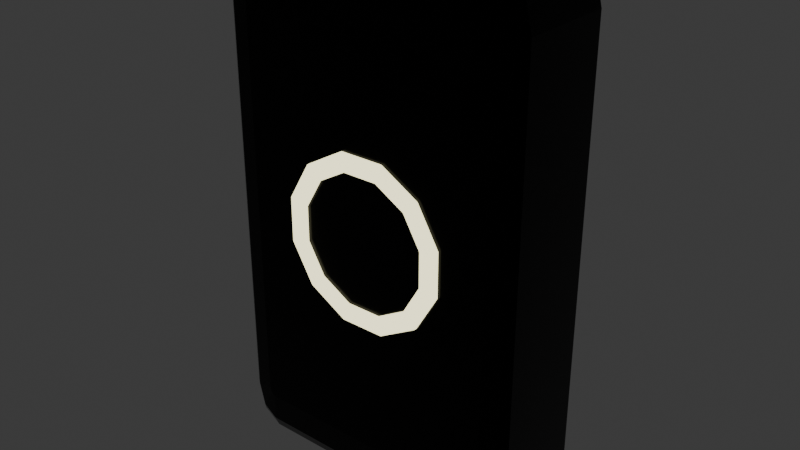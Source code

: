 # Source: button_light.blend  (saved by Blender 4.2.66; exported with 4.5.12 LTS)
import bpy
from mathutils import Matrix  # noqa: F401  (used for matrix-valued properties, if any)

bpy.ops.wm.read_factory_settings(use_empty=True)
scene = bpy.context.scene
scene.name = 'Scene'

# ---- collections
col_collection = bpy.data.collections.new('Collection'); scene.collection.children.link(col_collection)

# ---- materials (node trees are filled in below, after node groups)
mat_box = bpy.data.materials.new('Box')
mat_box.alpha_threshold = 0.0
mat_box.roughness = 0.5
mat_box.line_color = (0.0, 0.0, 0.0, 1.0)
mat_button = bpy.data.materials.new('Button')

# ---- material node trees
mat_box.use_nodes = True; mat_box.node_tree.nodes.clear()
_N = mat_box.node_tree.nodes; _L = mat_box.node_tree.links
n0 = _N.new('ShaderNodeOutputMaterial'); n0.name = 'Material Output'; n0.location = (300, 300)
n1 = _N.new('ShaderNodeBsdfPrincipled'); n1.name = 'Principled BSDF'; n1.location = (10, 300)
n1.inputs[0].default_value = (0.0, 0.0, 0.0, 1.0)
n1.inputs[1].default_value = 0.7473
n1.inputs[2].default_value = 0.2088
n1.inputs[3].default_value = 1.45
_L.new(n1.outputs[0], n0.inputs[0])
n0.is_active_output = True
mat_button.use_nodes = True; mat_button.node_tree.nodes.clear()
_N = mat_button.node_tree.nodes; _L = mat_button.node_tree.links
n0 = _N.new('ShaderNodeBsdfPrincipled'); n0.name = 'Принципиальный BSDF'; n0.location = (10, 300)
n0.inputs[0].default_value = (0.4702, 0.3994, 0.1995, 1.0)
n0.inputs[2].default_value = 0.0
n0.inputs[27].default_value = (1.0, 0.9453, 0.5713, 1.0)
n0.inputs[28].default_value = 2.0
n1 = _N.new('ShaderNodeOutputMaterial'); n1.name = 'Вывод материала'; n1.location = (300, 300)
_L.new(n0.outputs[0], n1.inputs[0])
n1.is_active_output = True

# ---- world
world_world = bpy.data.worlds.new('World'); scene.world = world_world
world_world.use_nodes = True; world_world.node_tree.nodes.clear()
_N = world_world.node_tree.nodes; _L = world_world.node_tree.links
n0 = _N.new('ShaderNodeOutputWorld'); n0.name = 'World Output'; n0.location = (300, 300)
n1 = _N.new('ShaderNodeBackground'); n1.name = 'Background'; n1.location = (10, 300)
n1.inputs[0].default_value = (0.05088, 0.05088, 0.05088, 1.0)
_L.new(n1.outputs[0], n0.inputs[0])
n0.is_active_output = True
world_world.color = (0.05088, 0.05088, 0.05088)
world_world.sun_shadow_jitter_overblur = 0.0

# ---- meshes
me_x = bpy.data.meshes.new('Куб')
me_x.from_pydata([(-0.8312, 1.0, -1.0), (-1.0, 1.0, -0.8312), (-0.9505, 1.0, -0.9505), (-1.0, 1.0, 0.8312), (-0.8312, 1.0, 1.0), (-0.9505, 1.0, 0.9505), (1.0, 1.0, -0.8312), (0.8312, 1.0, -1.0), (0.9505, 1.0, -0.9505), (0.8312, 1.0, 1.0), (1.0, 1.0, 0.8312), (0.9505, 1.0, 0.9505), (-0.834, -1.0, -0.7981), (-1.0, -0.834, -0.8312), (-0.9514, -0.9514, -0.8215), (-0.7981, -1.0, -0.834), (-0.8312, -0.834, -1.0), (-0.8215, -0.9514, -0.9514), (-0.8235, -1.0, -0.8235), (-0.9505, -0.834, -0.9505), (-0.9133, -0.9514, -0.9133), (-0.7981, -1.0, 0.834), (-0.8312, -0.834, 1.0), (-0.8215, -0.9514, 0.9514), (-0.834, -1.0, 0.7981), (-1.0, -0.834, 0.8312), (-0.9514, -0.9514, 0.8215), (-0.8235, -1.0, 0.8235), (-0.9505, -0.834, 0.9505), (-0.9133, -0.9514, 0.9133), (0.7981, -1.0, -0.834), (0.8312, -0.834, -1.0), (0.8215, -0.9514, -0.9514), (0.834, -1.0, -0.7981), (1.0, -0.834, -0.8312), (0.9514, -0.9514, -0.8215), (0.8235, -1.0, -0.8235), (0.9505, -0.834, -0.9505), (0.9133, -0.9514, -0.9133), (0.834, -1.0, 0.7981), (1.0, -0.834, 0.8312), (0.9514, -0.9514, 0.8215), (0.7981, -1.0, 0.834), (0.8312, -0.834, 1.0), (0.8215, -0.9514, 0.9514), (0.8235, -1.0, 0.8235), (0.9505, -0.834, 0.9505), (0.9133, -0.9514, 0.9133)], [], [(0, 7, 31, 16), (11, 46, 40, 10), (28, 5, 3, 25), (30, 36, 33, 39, 45, 42, 21, 27, 24, 12, 18, 15), (0, 2, 1, 3, 5, 4, 9, 11, 10, 6, 8, 7), (22, 4, 5, 28), (13, 25, 3, 1), (9, 4, 22, 43), (31, 7, 8, 37), (37, 8, 6, 34), (6, 10, 40, 34), (9, 43, 46, 11), (0, 16, 19, 2), (15, 18, 20, 17), (17, 20, 19, 16), (18, 12, 14, 20), (20, 14, 13, 19), (27, 21, 23, 29), (29, 23, 22, 28), (24, 27, 29, 26), (26, 29, 28, 25), (36, 30, 32, 38), (38, 32, 31, 37), (33, 36, 38, 35), (35, 38, 37, 34), (42, 45, 47, 44), (44, 47, 46, 43), (45, 39, 41, 47), (47, 41, 40, 46), (30, 15, 17, 32), (32, 17, 16, 31), (12, 24, 26, 14), (14, 26, 25, 13), (34, 40, 41, 35), (35, 41, 39, 33), (43, 22, 23, 44), (44, 23, 21, 42), (2, 19, 13, 1)])
_uv = me_x.uv_layers.new(name='UVКарта')
_uv.uv.foreach_set('vector', [0.1461, 0.5, 0.3539, 0.5, 0.3539, 0.7292, 0.1461, 0.7292, 0.625, 0.5, 0.625, 0.7292, 0.6039, 0.7292, 0.6039, 0.5, 0.625, 0.02076, 0.625, 0.25, 0.6039, 0.25, 0.6039, 0.02076, 0.3958, 0.7752, 0.3971, 0.7721, 0.4002, 0.7708, 0.5998, 0.7708, 0.6029, 0.7721, 0.6042, 0.7752, 0.6042, 0.9748, 0.6029, 0.9779, 0.5998, 0.9792, 0.4002, 0.9792, 0.3971, 0.9779, 0.3958, 0.9748, 0.375, 0.2711, 0.3812, 0.2562, 0.3961, 0.25, 0.6039, 0.25, 0.6188, 0.2562, 0.625, 0.2711, 0.625, 0.4789, 0.6188, 0.4938, 0.6039, 0.5, 0.3961, 0.5, 0.3812, 0.4938, 0.375, 0.4789, 0.8539, 0.7292, 0.8539, 0.5, 0.875, 0.5, 0.875, 0.7292, 0.3961, 0.02076, 0.6039, 0.02076, 0.6039, 0.25, 0.3961, 0.25, 0.6461, 0.5, 0.8539, 0.5, 0.8539, 0.7292, 0.6461, 0.7292, 0.3539, 0.7292, 0.3539, 0.5, 0.375, 0.5, 0.375, 0.7292, 0.375, 0.7292, 0.375, 0.5, 0.3961, 0.5, 0.3961, 0.7292, 0.3961, 0.5, 0.6039, 0.5, 0.6039, 0.7292, 0.3961, 0.7292, 0.6461, 0.5, 0.6461, 0.7292, 0.625, 0.7292, 0.625, 0.5, 0.1461, 0.5, 0.1461, 0.7292, 0.125, 0.7292, 0.125, 0.5, 0.3958, 0.9748, 0.3971, 0.9779, 0.3802, 0.9915, 0.3755, 0.98, 0.1445, 0.75, 0.1283, 0.75, 0.125, 0.7292, 0.1461, 0.7292, 0.3971, 0.9779, 0.4002, 0.9792, 0.395, 0.9995, 0.3835, 0.9948, 0.3783, 0.0, 0.3945, 0.0, 0.3961, 0.02076, 0.375, 0.02076, 0.6029, 0.9779, 0.6042, 0.9748, 0.6245, 0.98, 0.6198, 0.9915, 0.8717, 0.75, 0.8555, 0.75, 0.8539, 0.7292, 0.875, 0.7292, 0.5998, 0.9792, 0.6029, 0.9779, 0.6165, 0.9948, 0.605, 0.9995, 0.6055, 0.0, 0.6217, 0.0, 0.625, 0.02076, 0.6039, 0.02076, 0.3971, 0.7721, 0.3958, 0.7752, 0.3755, 0.77, 0.3802, 0.7585, 0.3717, 0.75, 0.3555, 0.75, 0.3539, 0.7292, 0.375, 0.7292, 0.4002, 0.7708, 0.3971, 0.7721, 0.3835, 0.7552, 0.395, 0.7505, 0.3945, 0.75, 0.3783, 0.75, 0.375, 0.7292, 0.3961, 0.7292, 0.6042, 0.7752, 0.6029, 0.7721, 0.6198, 0.7585, 0.6245, 0.77, 0.6445, 0.75, 0.6283, 0.75, 0.625, 0.7292, 0.6461, 0.7292, 0.6029, 0.7721, 0.5998, 0.7708, 0.605, 0.7505, 0.6165, 0.7552, 0.6217, 0.75, 0.6055, 0.75, 0.6039, 0.7292, 0.625, 0.7292, 0.3958, 0.7752, 0.3958, 0.9748, 0.375, 0.9777, 0.375, 0.7723, 0.3527, 0.75, 0.1473, 0.75, 0.1461, 0.7292, 0.3539, 0.7292, 0.4002, 0.9792, 0.5998, 0.9792, 0.6027, 1.0, 0.3973, 1.0, 0.3973, 0.0, 0.6027, 0.0, 0.6039, 0.02076, 0.3961, 0.02076, 0.3961, 0.7292, 0.6039, 0.7292, 0.6027, 0.75, 0.3973, 0.75, 0.3973, 0.75, 0.6027, 0.75, 0.5998, 0.7708, 0.4002, 0.7708, 0.6461, 0.7292, 0.8539, 0.7292, 0.8527, 0.75, 0.6473, 0.75, 0.625, 0.7723, 0.625, 0.9777, 0.6042, 0.9748, 0.6042, 0.7752, 0.375, 0.25, 0.375, 0.02076, 0.3961, 0.02076, 0.3961, 0.25])
me_x.materials.append(mat_box)
me_x.update()
me_x_1 = bpy.data.meshes.new('Окружность')
me_x_1.from_pydata([(0.0, 1.0, 0.0), (-0.5, 0.866, 0.0), (-0.866, 0.5, 0.0), (-1.0, 0.0, 0.0), (-0.866, -0.5, 0.0), (-0.5, -0.866, 0.0), (0.0, -1.0, 0.0), (0.5, -0.866, 0.0), (0.866, -0.5, 0.0), (1.0, 0.0, 0.0), (0.866, 0.5, 0.0), (0.5, 0.866, 0.0), (0.6344, 1.099, 3.205e-08), (1.099, 0.6344, 3.205e-08), (1.269, 3.627e-09, 3.205e-08), (1.099, -0.6344, 3.205e-08), (0.6344, -1.099, 3.205e-08), (9.067e-10, -1.269, 3.205e-08), (-0.6344, -1.099, 3.205e-08), (-1.099, -0.6344, 3.205e-08), (-1.269, 3.627e-09, 3.205e-08), (-1.099, 0.6344, 3.205e-08), (-0.6344, 1.099, 3.205e-08), (9.067e-10, 1.269, 3.205e-08), (0.0, 1.0, 0.2391), (-0.5, 0.866, 0.2391), (-0.866, 0.5, 0.2391), (-1.0, 1.045e-08, 0.2391), (-0.866, -0.5, 0.2391), (-0.5, -0.866, 0.2391), (0.0, -1.0, 0.2391), (0.5, -0.866, 0.2391), (0.866, -0.5, 0.2391), (1.0, 1.045e-08, 0.2391), (0.866, 0.5, 0.2391), (0.5, 0.866, 0.2391), (0.6344, 1.099, 0.2391), (1.099, 0.6344, 0.2391), (1.269, 1.408e-08, 0.2391), (1.099, -0.6344, 0.2391), (0.6344, -1.099, 0.2391), (9.067e-10, -1.269, 0.2391), (-0.6344, -1.099, 0.2391), (-1.099, -0.6344, 0.2391), (-1.269, 1.408e-08, 0.2391), (-1.099, 0.6344, 0.2391), (-0.6344, 1.099, 0.2391), (9.067e-10, 1.269, 0.2391)], [], [(0, 1, 22, 23), (7, 8, 15, 16), (4, 5, 18, 19), (11, 0, 23, 12), (1, 2, 21, 22), (8, 9, 14, 15), (5, 6, 17, 18), (2, 3, 20, 21), (9, 10, 13, 14), (6, 7, 16, 17), (3, 4, 19, 20), (10, 11, 12, 13), (0, 11, 35, 24), (5, 4, 28, 29), (20, 19, 43, 44), (12, 23, 47, 36), (6, 5, 29, 30), (21, 20, 44, 45), (14, 13, 37, 38), (7, 6, 30, 31), (22, 21, 45, 46), (15, 14, 38, 39), (8, 7, 31, 32), (23, 22, 46, 47), (1, 0, 24, 25), (16, 15, 39, 40), (9, 8, 32, 33), (13, 12, 36, 37), (2, 1, 25, 26), (17, 16, 40, 41), (10, 9, 33, 34), (3, 2, 26, 27), (18, 17, 41, 42), (11, 10, 34, 35), (4, 3, 27, 28), (19, 18, 42, 43), (27, 44, 43, 28), (26, 45, 44, 27), (25, 46, 45, 26), (24, 47, 46, 25), (35, 36, 47, 24), (34, 37, 36, 35), (33, 38, 37, 34), (32, 39, 38, 33), (31, 40, 39, 32), (30, 41, 40, 31), (29, 42, 41, 30), (28, 43, 42, 29)])
_uv = me_x_1.uv_layers.new(name='UVКарта')
_uv.uv.foreach_set('vector', [0.0, 0.0, 0.0, 0.0, 0.0, 0.0, 0.0, 0.0, 0.0, 0.0, 0.0, 0.0, 0.0, 0.0, 0.0, 0.0, 0.0, 0.0, 0.0, 0.0, 0.0, 0.0, 0.0, 0.0, 0.0, 0.0, 0.0, 0.0, 0.0, 0.0, 0.0, 0.0, 0.0, 0.0, 0.0, 0.0, 0.0, 0.0, 0.0, 0.0, 0.0, 0.0, 0.0, 0.0, 0.0, 0.0, 0.0, 0.0, 0.0, 0.0, 0.0, 0.0, 0.0, 0.0, 0.0, 0.0, 0.0, 0.0, 0.0, 0.0, 0.0, 0.0, 0.0, 0.0, 0.0, 0.0, 0.0, 0.0, 0.0, 0.0, 0.0, 0.0, 0.0, 0.0, 0.0, 0.0, 0.0, 0.0, 0.0, 0.0, 0.0, 0.0, 0.0, 0.0, 0.0, 0.0, 0.0, 0.0, 0.0, 0.0, 0.0, 0.0, 0.0, 0.0, 0.0, 0.0, 0.0, 0.0, 0.0, 0.0, 0.0, 0.0, 0.0, 0.0, 0.0, 0.0, 0.0, 0.0, 0.0, 0.0, 0.0, 0.0, 0.0, 0.0, 0.0, 0.0, 0.0, 0.0, 0.0, 0.0, 0.0, 0.0, 0.0, 0.0, 0.0, 0.0, 0.0, 0.0, 0.0, 0.0, 0.0, 0.0, 0.0, 0.0, 0.0, 0.0, 0.0, 0.0, 0.0, 0.0, 0.0, 0.0, 0.0, 0.0, 0.0, 0.0, 0.0, 0.0, 0.0, 0.0, 0.0, 0.0, 0.0, 0.0, 0.0, 0.0, 0.0, 0.0, 0.0, 0.0, 0.0, 0.0, 0.0, 0.0, 0.0, 0.0, 0.0, 0.0, 0.0, 0.0, 0.0, 0.0, 0.0, 0.0, 0.0, 0.0, 0.0, 0.0, 0.0, 0.0, 0.0, 0.0, 0.0, 0.0, 0.0, 0.0, 0.0, 0.0, 0.0, 0.0, 0.0, 0.0, 0.0, 0.0, 0.0, 0.0, 0.0, 0.0, 0.0, 0.0, 0.0, 0.0, 0.0, 0.0, 0.0, 0.0, 0.0, 0.0, 0.0, 0.0, 0.0, 0.0, 0.0, 0.0, 0.0, 0.0, 0.0, 0.0, 0.0, 0.0, 0.0, 0.0, 0.0, 0.0, 0.0, 0.0, 0.0, 0.0, 0.0, 0.0, 0.0, 0.0, 0.0, 0.0, 0.0, 0.0, 0.0, 0.0, 0.0, 0.0, 0.0, 0.0, 0.0, 0.0, 0.0, 0.0, 0.0, 0.0, 0.0, 0.0, 0.0, 0.0, 0.0, 0.0, 0.0, 0.0, 0.0, 0.0, 0.0, 0.0, 0.0, 0.0, 0.0, 0.0, 0.0, 0.0, 0.0, 0.0, 0.0, 0.0, 0.0, 0.0, 0.0, 0.0, 0.0, 0.0, 0.0, 0.0, 0.0, 0.0, 0.0, 0.0, 0.0, 0.0, 0.0, 0.0, 0.0, 0.0, 0.0, 0.0, 0.0, 0.0, 0.0, 0.0, 0.0, 0.0, 0.0, 0.0, 0.0, 0.0, 0.0, 0.0, 0.0, 0.0, 0.0, 0.0, 0.0, 0.0, 0.0, 0.0, 0.0, 0.0, 0.0, 0.0, 0.0, 0.0, 0.0, 0.0, 0.0, 0.0, 0.0, 0.0, 0.0, 0.0, 0.0, 0.0, 0.0, 0.0, 0.0, 0.0, 0.0, 0.0, 0.0, 0.0, 0.0, 0.0, 0.0, 0.0, 0.0, 0.0, 0.0, 0.0, 0.0, 0.0, 0.0, 0.0, 0.0, 0.0, 0.0, 0.0, 0.0, 0.0, 0.0, 0.0, 0.0, 0.0, 0.0, 0.0, 0.0, 0.0, 0.0, 0.0, 0.0, 0.0, 0.0, 0.0, 0.0, 0.0, 0.0, 0.0, 0.0, 0.0, 0.0, 0.0, 0.0, 0.0, 0.0, 0.0, 0.0, 0.0, 0.0, 0.0, 0.0, 0.0])
me_x_1.materials.append(mat_button)
me_x_1.update()

# ---- objects
ob_x = bpy.data.objects.new('Куб', me_x)
ob_x_1 = bpy.data.objects.new('Окружность', me_x_1)

# ---- transforms, parenting, visibility, modifiers, constraints
ob_x.location = (0.0, 0.0, 0.0)
ob_x.scale = (0.5998, 0.2003, 1.0)
ob_x_1.location = (0.0, -0.185, 0.0)
ob_x_1.rotation_euler = (1.571, 0.2618, 0.0)
ob_x_1.scale = (0.26, 0.26, 0.1144)

# ---- collection membership
col_collection.objects.link(ob_x)
col_collection.objects.link(ob_x_1)

# ---- scene / render settings (as saved in the file)
scene.frame_start = 1; scene.frame_end = 250; scene.frame_set(8)
scene.render.engine = 'BLENDER_EEVEE_NEXT'
bpy.context.view_layer.update()

# ---- added for rendering (the .blend has no active camera): camera
cam_auto = bpy.data.cameras.new('AutoCamera')
cam_auto.lens = 50.0
cam_auto.sensor_width = 36.0
cam_auto.clip_end = 1000.0
ob_auto_camera = bpy.data.objects.new('AutoCamera', cam_auto)
scene.collection.objects.link(ob_auto_camera)
ob_auto_camera.location = (2.19134, -2.63567, 1.75307)
ob_auto_camera.rotation_euler = (1.09748, -7.21219e-08, 0.694738)
scene.camera = ob_auto_camera
bpy.context.view_layer.update()
